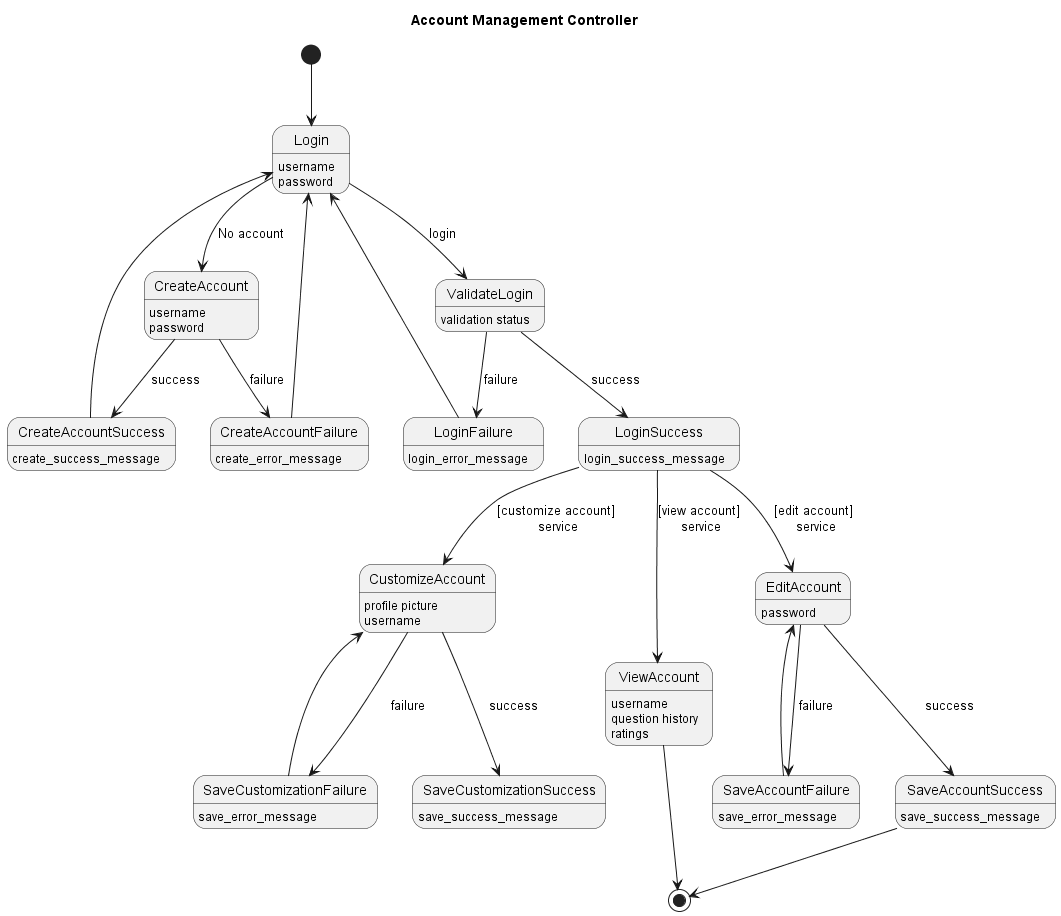

The diagram above was rendered by PlantUML. Its source (embedded in the PNG):
@startuml
title Account Management Controller
[*] --> Login 
Login: username
Login: password

Login --> CreateAccount : No account
CreateAccount: username
CreateAccount: password
CreateAccount --> CreateAccountSuccess : success
CreateAccountSuccess --> Login
CreateAccount --> CreateAccountFailure : failure
CreateAccountFailure --> Login
CreateAccountFailure : create_error_message
CreateAccountSuccess : create_success_message

Login --> ValidateLogin : login
ValidateLogin --> LoginFailure : failure
LoginFailure --> Login
LoginFailure : login_error_message
ValidateLogin --> LoginSuccess : success
LoginSuccess : login_success_message
ValidateLogin : validation status

LoginSuccess --> CustomizeAccount : [customize account]\n service
LoginSuccess --> ViewAccount : [view account]\n service
LoginSuccess --> EditAccount : [edit account]\n service
ViewAccount : username
ViewAccount : question history
ViewAccount : ratings

CustomizeAccount --> SaveCustomizationSuccess : success
CustomizeAccount --> SaveCustomizationFailure : failure
EditAccount --> SaveAccountSuccess : success
EditAccount --> SaveAccountFailure : failure
SaveAccountFailure --> EditAccount
SaveCustomizationFailure --> CustomizeAccount
EditAccount : password
SaveAccountFailure : save_error_message
SaveCustomizationFailure : save_error_message
SaveAccountSuccess : save_success_message
SaveCustomizationSuccess : save_success_message
CustomizeAccount : profile picture
CustomizeAccount : username

ViewAccount --> [*]
SaveAccountSuccess --> [*]
@enduml